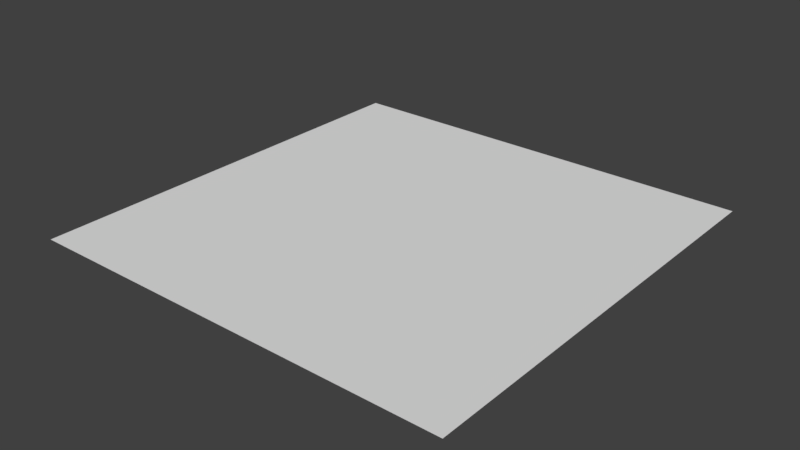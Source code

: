 # Source: lowPolyTerrain_3.blend  (saved by Blender 2.79.0; exported with 4.5.12 LTS)
import bpy
from mathutils import Matrix  # noqa: F401  (used for matrix-valued properties, if any)

bpy.ops.wm.read_factory_settings(use_empty=True)
scene = bpy.context.scene
scene.name = 'Scene'

# ---- collections
col_collection_1 = bpy.data.collections.new('Collection 1'); scene.collection.children.link(col_collection_1)

# ---- world
world_world = bpy.data.worlds.new('World'); scene.world = world_world
world_world.color = (0.05088, 0.05088, 0.05088)
world_world.use_sun_shadow = False
world_world.sun_shadow_jitter_overblur = 0.0
world_world.cycles.sampling_method = 'MANUAL'

# ---- meshes
me_plane_001 = bpy.data.meshes.new('Plane.001')
me_plane_001.from_pydata([(-1.0, -1.0, 0.0), (1.0, -1.0, 0.0), (-1.0, 1.0, 0.0), (1.0, 1.0, 0.0)], [], [(0, 1, 3, 2)])
_uv = me_plane_001.uv_layers.new(name='UVMap')
_uv.uv.foreach_set('vector', [0.0, 0.0, 1.0, 0.0, 1.0, 1.0, 0.0, 1.0])
_uv.active_render = True
_uv = me_plane_001.uv_layers.new(name='UVMap.001')
_uv.uv.foreach_set('vector', [0.0, 0.0, 1.0, 0.0, 1.0, 1.0, 0.0, 1.0])
me_plane_001.use_remesh_preserve_volume = False
me_plane_001.use_remesh_preserve_attributes = False
me_plane_001.use_mirror_vertex_groups = False
me_plane_001.update()

# ---- objects
ob_plane = bpy.data.objects.new('Plane', me_plane_001)

# ---- transforms, parenting, visibility, modifiers, constraints
ob_plane.location = (-0.1504, -0.008194, 0.1351)
ob_plane.scale = (7.921, 7.921, 7.921)
ob_plane.lineart.crease_threshold = 0.0

# ---- collection membership
col_collection_1.objects.link(ob_plane)

# ---- scene / render settings (as saved in the file)
scene.frame_start = 1; scene.frame_end = 250; scene.frame_set(1)
scene.render.engine = 'BLENDER_EEVEE_NEXT'
scene.render.resolution_percentage = 50
scene.render.dither_intensity = 0.0
scene.cycles.use_denoising = False
scene.cycles.samples = 128
scene.cycles.sampling_pattern = 'TABULATED_SOBOL'
scene.cycles.light_sampling_threshold = 0.0
scene.cycles.use_adaptive_sampling = False
scene.cycles.use_light_tree = False
scene.cycles.blur_glossy = 0.0
scene.cycles.sample_clamp_indirect = 0.0
scene.view_settings.view_transform = 'Standard'
bpy.context.view_layer.update()

# ---- added for rendering (the .blend has no active camera and no usable light): camera, sun
cam_auto = bpy.data.cameras.new('AutoCamera')
cam_auto.lens = 50.0
cam_auto.sensor_width = 36.0
cam_auto.clip_end = 1000.0
ob_auto_camera = bpy.data.objects.new('AutoCamera', cam_auto)
scene.collection.objects.link(ob_auto_camera)
ob_auto_camera.location = (20.5793, -24.8839, 16.7189)
ob_auto_camera.rotation_euler = (1.09748, -7.21219e-08, 0.694738)
scene.camera = ob_auto_camera
light_auto_sun = bpy.data.lights.new('AutoSun', 'SUN')
light_auto_sun.energy = 3.0
light_auto_sun.angle = 0.0523599
ob_auto_sun = bpy.data.objects.new('AutoSun', light_auto_sun)
scene.collection.objects.link(ob_auto_sun)
ob_auto_sun.rotation_euler = (0.872665, 0.174533, 0.523599)
bpy.context.view_layer.update()
